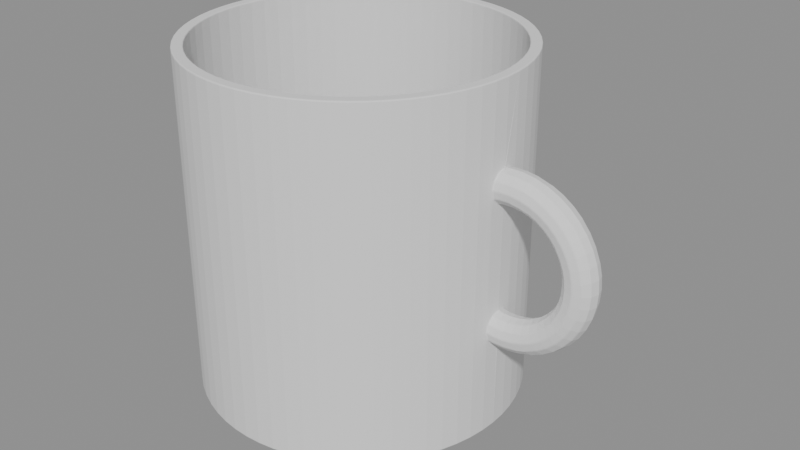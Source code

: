 # Source: model.blend  (saved by Blender 4.2.68; exported with 4.5.12 LTS)
import bpy
from mathutils import Matrix  # noqa: F401  (used for matrix-valued properties, if any)

bpy.ops.wm.read_factory_settings(use_empty=True)
scene = bpy.context.scene
scene.name = 'Scene'

# ---- meshes
me_cuerpo = bpy.data.meshes.new('cuerpo')
me_cuerpo.from_pydata([(0.0, 0.0, 0.0), (45.0, 0.0, 0.0), (45.0, 0.0, 95.0), (42.0, 0.0, 95.0), (42.0, 0.0, 4.0), (0.0, 0.0, 4.0), (44.78, 4.411, 0.0), (44.78, 4.411, 95.0), (41.8, 4.117, 95.0), (41.8, 4.117, 4.0), (46.76, 0.0, 34.03), (46.71, 2.25, 33.43), (44.14, 8.779, 0.0), (44.14, 8.779, 95.0), (46.58, 3.897, 31.79), (41.19, 8.194, 95.0), (46.39, 4.5, 29.54), (41.19, 8.194, 4.0), (46.21, 3.897, 27.3), (46.08, 2.25, 25.66), (46.03, 5.511e-16, 25.06), (46.08, -2.25, 25.66), (43.06, 13.06, 0.0), (43.06, 13.06, 95.0), (46.21, -3.897, 27.3), (40.19, 12.19, 95.0), (46.39, -4.5, 29.54), (40.19, 12.19, 4.0), (46.58, -3.897, 31.79), (46.71, -2.25, 33.43), (49.01, 0.0, 34.01), (49.05, 2.25, 33.41), (41.57, 17.22, 0.0), (49.17, 3.897, 31.77), (41.57, 17.22, 95.0), (49.32, 4.5, 29.53), (38.8, 16.07, 95.0), (49.48, 3.897, 27.28), (38.8, 16.07, 4.0), (49.59, 2.25, 25.64), (49.63, 5.511e-16, 25.04), (49.59, -2.25, 25.64), (39.69, 21.21, 0.0), (39.69, 21.21, 95.0), (49.48, -3.897, 27.28), (37.04, 19.8, 95.0), (49.32, -4.5, 29.53), (37.04, 19.8, 4.0), (49.17, -3.897, 31.77), (49.05, -2.25, 33.41), (51.24, 0.0, 34.34), (51.37, 2.25, 33.75), (37.42, 25.0, 0.0), (51.73, 3.897, 32.14), (37.42, 25.0, 95.0), (52.22, 4.5, 29.95), (34.92, 23.33, 95.0), (34.92, 23.33, 4.0), (52.71, 3.897, 27.75), (53.07, 2.25, 26.14), (53.2, 5.511e-16, 25.55), (53.07, -2.25, 26.14), (34.79, 28.55, 0.0), (52.71, -3.897, 27.75), (34.79, 28.55, 95.0), (32.47, 26.64, 95.0), (52.22, -4.5, 29.95), (32.47, 26.64, 4.0), (51.73, -3.897, 32.14), (51.37, -2.25, 33.75), (53.4, 0.0, 34.99), (31.82, 31.82, 0.0), (53.62, 2.25, 34.43), (31.82, 31.82, 95.0), (54.21, 3.897, 32.89), (55.02, 4.5, 30.79), (29.7, 29.7, 95.0), (55.84, 3.897, 28.7), (29.7, 29.7, 4.0), (56.43, 2.25, 27.16), (56.65, 5.511e-16, 26.6), (28.55, 34.79, 0.0), (56.43, -2.25, 27.16), (28.55, 34.79, 95.0), (55.84, -3.897, 28.7), (26.64, 32.47, 95.0), (55.02, -4.5, 30.79), (54.21, -3.897, 32.89), (26.64, 32.47, 4.0), (53.62, -2.25, 34.43), (55.44, 0.0, 35.96), (55.73, 2.25, 35.44), (25.0, 37.42, 0.0), (25.0, 37.42, 95.0), (56.55, 3.897, 34.01), (57.67, 4.5, 32.05), (23.33, 34.92, 95.0), (23.33, 34.92, 4.0), (58.79, 3.897, 30.1), (59.6, 2.25, 28.67), (59.9, 5.511e-16, 28.15), (21.21, 39.69, 0.0), (59.6, -2.25, 28.67), (21.21, 39.69, 95.0), (58.79, -3.897, 30.1), (19.8, 37.04, 95.0), (57.67, -4.5, 32.05), (56.55, -3.897, 34.01), (19.8, 37.04, 4.0), (55.73, -2.25, 35.44), (57.3, 0.0, 37.22), (57.68, 2.25, 36.75), (17.22, 41.57, 0.0), (17.22, 41.57, 95.0), (58.7, 3.897, 35.46), (60.1, 4.5, 33.69), (16.07, 38.8, 95.0), (61.49, 3.897, 31.93), (16.07, 38.8, 4.0), (62.51, 2.25, 30.64), (62.89, 5.511e-16, 30.17), (13.06, 43.06, 0.0), (62.51, -2.25, 30.64), (13.06, 43.06, 95.0), (61.49, -3.897, 31.93), (12.19, 40.19, 95.0), (60.1, -4.5, 33.69), (12.19, 40.19, 4.0), (58.7, -3.897, 35.46), (57.68, -2.25, 36.75), (58.96, 0.0, 38.75), (8.779, 44.14, 0.0), (59.4, 2.25, 38.34), (8.779, 44.14, 95.0), (60.6, 3.897, 37.22), (8.194, 41.19, 95.0), (62.25, 4.5, 35.68), (63.89, 3.897, 34.14), (8.194, 41.19, 4.0), (65.1, 2.25, 33.02), (65.54, 5.511e-16, 32.61), (4.411, 44.78, 0.0), (65.1, -2.25, 33.02), (63.89, -3.897, 34.14), (4.411, 44.78, 95.0), (62.25, -4.5, 35.68), (4.117, 41.8, 95.0), (60.6, -3.897, 37.22), (4.117, 41.8, 4.0), (59.4, -2.25, 38.34), (60.37, 0.0, 40.51), (60.87, 2.25, 40.17), (2.755e-15, 45.0, 0.0), (2.755e-15, 45.0, 95.0), (62.23, 3.897, 39.24), (2.572e-15, 42.0, 95.0), (64.08, 4.5, 37.97), (65.94, 3.897, 36.69), (2.572e-15, 42.0, 4.0), (67.3, 2.25, 35.76), (67.79, 5.511e-16, 35.42), (67.3, -2.25, 35.76), (-4.411, 44.78, 0.0), (-4.411, 44.78, 95.0), (65.94, -3.897, 36.69), (-4.117, 41.8, 95.0), (64.08, -4.5, 37.97), (-4.117, 41.8, 4.0), (62.23, -3.897, 39.24), (60.87, -2.25, 40.17), (61.5, 0.0, 42.46), (62.04, 2.25, 42.2), (-8.779, 44.14, 0.0), (63.53, 3.897, 41.48), (-8.779, 44.14, 95.0), (65.55, 4.5, 40.5), (-8.194, 41.19, 95.0), (-8.194, 41.19, 4.0), (67.58, 3.897, 39.52), (69.06, 2.25, 38.8), (69.6, 5.511e-16, 38.54), (69.06, -2.25, 38.8), (-13.06, 43.06, 0.0), (67.58, -3.897, 39.52), (-13.06, 43.06, 95.0), (65.55, -4.5, 40.5), (-12.19, 40.19, 95.0), (63.53, -3.897, 41.48), (-12.19, 40.19, 4.0), (62.04, -2.25, 42.2), (62.33, 0.0, 44.56), (62.9, 2.25, 44.38), (-17.22, 41.57, 0.0), (64.48, 3.897, 43.89), (-17.22, 41.57, 95.0), (66.63, 4.5, 43.22), (-16.07, 38.8, 95.0), (-16.07, 38.8, 4.0), (68.78, 3.897, 42.56), (70.35, 2.25, 42.07), (70.92, 5.511e-16, 41.89), (-21.21, 39.69, 0.0), (70.35, -2.25, 42.07), (68.78, -3.897, 42.56), (-21.21, 39.69, 95.0), (66.63, -4.5, 43.22), (-19.8, 37.04, 95.0), (-19.8, 37.04, 4.0), (64.48, -3.897, 43.89), (62.9, -2.25, 44.38), (62.83, 0.0, 46.75), (-25.0, 37.42, 0.0), (63.43, 2.25, 46.66), (-25.0, 37.42, 95.0), (65.06, 3.897, 46.42), (67.28, 4.5, 46.08), (-23.33, 34.92, 95.0), (69.5, 3.897, 45.74), (-23.33, 34.92, 4.0), (71.13, 2.25, 45.5), (71.73, 5.511e-16, 45.41), (71.13, -2.25, 45.5), (-28.55, 34.79, 0.0), (69.5, -3.897, 45.74), (-28.55, 34.79, 95.0), (67.28, -4.5, 46.08), (-26.64, 32.47, 95.0), (65.06, -3.897, 46.42), (-26.64, 32.47, 4.0), (63.43, -2.25, 46.66), (63.0, 0.0, 49.0), (63.6, 2.25, 49.0), (-31.82, 31.82, 0.0), (-31.82, 31.82, 95.0), (65.25, 3.897, 49.0), (-29.7, 29.7, 95.0), (67.5, 4.5, 49.0), (69.75, 3.897, 49.0), (-29.7, 29.7, 4.0), (71.4, 2.25, 49.0), (72.0, 5.511e-16, 49.0), (71.4, -2.25, 49.0), (-34.79, 28.55, 0.0), (69.75, -3.897, 49.0), (-34.79, 28.55, 95.0), (67.5, -4.5, 49.0), (-32.47, 26.64, 95.0), (65.25, -3.897, 49.0), (-32.47, 26.64, 4.0), (63.6, -2.25, 49.0), (62.83, 0.0, 51.25), (63.43, 2.25, 51.34), (-37.42, 25.0, 0.0), (65.06, 3.897, 51.58), (-37.42, 25.0, 95.0), (-34.92, 23.33, 95.0), (67.28, 4.5, 51.92), (69.5, 3.897, 52.26), (-34.92, 23.33, 4.0), (71.13, 2.25, 52.5), (71.73, 5.511e-16, 52.59), (-39.69, 21.21, 0.0), (71.13, -2.25, 52.5), (-39.69, 21.21, 95.0), (69.5, -3.897, 52.26), (67.28, -4.5, 51.92), (-37.04, 19.8, 95.0), (-37.04, 19.8, 4.0), (65.06, -3.897, 51.58), (63.43, -2.25, 51.34), (62.33, 0.0, 53.44), (-41.57, 17.22, 0.0), (62.9, 2.25, 53.62), (64.48, 3.897, 54.11), (-41.57, 17.22, 95.0), (66.63, 4.5, 54.78), (-38.8, 16.07, 95.0), (-38.8, 16.07, 4.0), (68.78, 3.897, 55.44), (70.35, 2.25, 55.93), (70.92, 5.511e-16, 56.11), (70.35, -2.25, 55.93), (-43.06, 13.06, 0.0), (68.78, -3.897, 55.44), (-43.06, 13.06, 95.0), (66.63, -4.5, 54.78), (-40.19, 12.19, 95.0), (-40.19, 12.19, 4.0), (64.48, -3.897, 54.11), (62.9, -2.25, 53.62), (61.5, 0.0, 55.54), (62.04, 2.25, 55.8), (-44.14, 8.779, 0.0), (63.53, 3.897, 56.52), (-44.14, 8.779, 95.0), (65.55, 4.5, 57.5), (-41.19, 8.194, 95.0), (67.58, 3.897, 58.48), (-41.19, 8.194, 4.0), (69.06, 2.25, 59.2), (69.6, 5.511e-16, 59.46), (-44.78, 4.411, 0.0), (69.06, -2.25, 59.2), (-44.78, 4.411, 95.0), (67.58, -3.897, 58.48), (65.55, -4.5, 57.5), (-41.8, 4.117, 95.0), (63.53, -3.897, 56.52), (-41.8, 4.117, 4.0), (62.04, -2.25, 55.8), (60.37, 0.0, 57.49), (60.87, 2.25, 57.83), (-45.0, 5.511e-15, 0.0), (62.23, 3.897, 58.76), (-45.0, 5.511e-15, 95.0), (64.08, 4.5, 60.03), (-42.0, 5.144e-15, 95.0), (-42.0, 5.144e-15, 4.0), (65.94, 3.897, 61.31), (67.3, 2.25, 62.24), (67.79, 5.511e-16, 62.58), (-44.78, -4.411, 0.0), (67.3, -2.25, 62.24), (-44.78, -4.411, 95.0), (65.94, -3.897, 61.31), (-41.8, -4.117, 95.0), (64.08, -4.5, 60.03), (-41.8, -4.117, 4.0), (62.23, -3.897, 58.76), (60.87, -2.25, 57.83), (58.96, 0.0, 59.25), (-44.14, -8.779, 0.0), (59.4, 2.25, 59.66), (-44.14, -8.779, 95.0), (60.6, 3.897, 60.78), (-41.19, -8.194, 95.0), (62.25, 4.5, 62.32), (-41.19, -8.194, 4.0), (63.89, 3.897, 63.86), (65.1, 2.25, 64.98), (65.54, 5.511e-16, 65.39), (65.1, -2.25, 64.98), (-43.06, -13.06, 0.0), (-43.06, -13.06, 95.0), (63.89, -3.897, 63.86), (-40.19, -12.19, 95.0), (62.25, -4.5, 62.32), (60.6, -3.897, 60.78), (-40.19, -12.19, 4.0), (59.4, -2.25, 59.66), (57.3, 0.0, 60.78), (57.68, 2.25, 61.25), (-41.57, -17.22, 0.0), (-41.57, -17.22, 95.0), (58.7, 3.897, 62.54), (-38.8, -16.07, 95.0), (60.1, 4.5, 64.31), (-38.8, -16.07, 4.0), (61.49, 3.897, 66.07), (62.51, 2.25, 67.36), (62.89, 5.511e-16, 67.83), (62.51, -2.25, 67.36), (-39.69, -21.21, 0.0), (61.49, -3.897, 66.07), (-39.69, -21.21, 95.0), (60.1, -4.5, 64.31), (-37.04, -19.8, 95.0), (58.7, -3.897, 62.54), (-37.04, -19.8, 4.0), (57.68, -2.25, 61.25), (55.44, 0.0, 62.04), (-37.42, -25.0, 0.0), (55.73, 2.25, 62.56), (56.55, 3.897, 63.99), (-37.42, -25.0, 95.0), (57.67, 4.5, 65.95), (-34.92, -23.33, 95.0), (58.79, 3.897, 67.9), (-34.92, -23.33, 4.0), (59.6, 2.25, 69.33), (59.9, 5.511e-16, 69.85), (59.6, -2.25, 69.33), (-34.79, -28.55, 0.0), (-34.79, -28.55, 95.0), (58.79, -3.897, 67.9), (-32.47, -26.64, 95.0), (57.67, -4.5, 65.95), (-32.47, -26.64, 4.0), (56.55, -3.897, 63.99), (55.73, -2.25, 62.56), (53.4, 0.0, 63.01), (-31.82, -31.82, 0.0), (53.62, 2.25, 63.57), (54.21, 3.897, 65.11), (-31.82, -31.82, 95.0), (-29.7, -29.7, 95.0), (55.02, 4.5, 67.21), (-29.7, -29.7, 4.0), (55.84, 3.897, 69.3), (56.43, 2.25, 70.84), (56.65, 5.511e-16, 71.4), (56.43, -2.25, 70.84), (-28.55, -34.79, 0.0), (55.84, -3.897, 69.3), (-28.55, -34.79, 95.0), (55.02, -4.5, 67.21), (-26.64, -32.47, 95.0), (-26.64, -32.47, 4.0), (54.21, -3.897, 65.11), (53.62, -2.25, 63.57), (51.24, 0.0, 63.66), (51.37, 2.25, 64.25), (-25.0, -37.42, 0.0), (51.73, 3.897, 65.86), (-25.0, -37.42, 95.0), (52.22, 4.5, 68.05), (-23.33, -34.92, 95.0), (52.71, 3.897, 70.25), (-23.33, -34.92, 4.0), (53.07, 2.25, 71.86), (53.2, 5.511e-16, 72.45), (-21.21, -39.69, 0.0), (53.07, -2.25, 71.86), (-21.21, -39.69, 95.0), (52.71, -3.897, 70.25), (52.22, -4.5, 68.05), (-19.8, -37.04, 95.0), (51.73, -3.897, 65.86), (-19.8, -37.04, 4.0), (51.37, -2.25, 64.25), (49.01, 0.0, 63.99), (-17.22, -41.57, 0.0), (49.05, 2.25, 64.59), (49.17, 3.897, 66.23), (-17.22, -41.57, 95.0), (-16.07, -38.8, 95.0), (49.32, 4.5, 68.47), (49.48, 3.897, 70.72), (-16.07, -38.8, 4.0), (49.59, 2.25, 72.36), (49.63, 5.511e-16, 72.96), (-13.06, -43.06, 0.0), (49.59, -2.25, 72.36), (-13.06, -43.06, 95.0), (49.48, -3.897, 70.72), (-12.19, -40.19, 95.0), (49.32, -4.5, 68.47), (-12.19, -40.19, 4.0), (49.17, -3.897, 66.23), (49.05, -2.25, 64.59), (46.76, 0.0, 63.97), (46.71, 2.25, 64.57), (-8.779, -44.14, 0.0), (46.58, 3.897, 66.21), (-8.779, -44.14, 95.0), (-8.194, -41.19, 95.0), (46.39, 4.5, 68.46), (-8.194, -41.19, 4.0), (46.21, 3.897, 70.7), (46.08, 2.25, 72.34), (46.03, 5.511e-16, 72.94), (-4.411, -44.78, 0.0), (46.08, -2.25, 72.34), (-4.411, -44.78, 95.0), (46.21, -3.897, 70.7), (-4.117, -41.8, 95.0), (46.39, -4.5, 68.46), (-4.117, -41.8, 4.0), (46.58, -3.897, 66.21), (46.71, -2.25, 64.57), (-8.266e-15, -45.0, 0.0), (-8.266e-15, -45.0, 95.0), (-7.715e-15, -42.0, 95.0), (-7.715e-15, -42.0, 4.0), (4.411, -44.78, 0.0), (4.411, -44.78, 95.0), (4.117, -41.8, 95.0), (4.117, -41.8, 4.0), (8.779, -44.14, 0.0), (8.779, -44.14, 95.0), (8.194, -41.19, 95.0), (8.194, -41.19, 4.0), (13.06, -43.06, 0.0), (13.06, -43.06, 95.0), (12.19, -40.19, 95.0), (12.19, -40.19, 4.0), (17.22, -41.57, 0.0), (17.22, -41.57, 95.0), (16.07, -38.8, 95.0), (16.07, -38.8, 4.0), (21.21, -39.69, 0.0), (21.21, -39.69, 95.0), (19.8, -37.04, 95.0), (19.8, -37.04, 4.0), (25.0, -37.42, 0.0), (25.0, -37.42, 95.0), (23.33, -34.92, 95.0), (23.33, -34.92, 4.0), (28.55, -34.79, 0.0), (28.55, -34.79, 95.0), (26.64, -32.47, 95.0), (26.64, -32.47, 4.0), (31.82, -31.82, 0.0), (31.82, -31.82, 95.0), (29.7, -29.7, 95.0), (29.7, -29.7, 4.0), (34.79, -28.55, 0.0), (34.79, -28.55, 95.0), (32.47, -26.64, 95.0), (32.47, -26.64, 4.0), (37.42, -25.0, 0.0), (37.42, -25.0, 95.0), (34.92, -23.33, 95.0), (34.92, -23.33, 4.0), (39.69, -21.21, 0.0), (39.69, -21.21, 95.0), (37.04, -19.8, 95.0), (37.04, -19.8, 4.0), (41.57, -17.22, 0.0), (41.57, -17.22, 95.0), (38.8, -16.07, 95.0), (38.8, -16.07, 4.0), (43.06, -13.06, 0.0), (43.06, -13.06, 95.0), (40.19, -12.19, 95.0), (40.19, -12.19, 4.0), (44.14, -8.779, 0.0), (44.14, -8.779, 95.0), (41.19, -8.194, 95.0), (41.19, -8.194, 4.0), (44.78, -4.411, 0.0), (44.78, -4.411, 95.0), (41.8, -4.117, 95.0), (41.8, -4.117, 4.0), (44.89, 2.25, 33.72), (44.89, 2.25, 25.84), (44.81, 3.897, 32.07), (44.81, 3.897, 65.93), (44.78, 4.411, 29.46), (44.78, 4.411, 30.13), (44.78, 4.411, 67.87), (44.78, 4.411, 68.54), (44.81, 3.897, 70.48), (44.81, 3.897, 27.52), (45.0, 5.511e-16, 25.22), (45.0, 0.0, 25.22), (45.0, 0.0, 34.32), (45.0, 0.0, 63.68), (45.0, 5.511e-16, 72.78), (45.0, 0.0, 72.78), (44.89, 2.25, 64.28), (44.89, 2.25, 72.16), (44.77, 4.5, 68.2), (44.77, 4.5, 29.8), (44.77, -4.5, 29.8), (44.77, -4.5, 68.2), (44.78, -4.411, 29.46), (44.78, -4.411, 30.13), (44.78, -4.411, 67.87), (44.78, -4.411, 68.54), (44.89, -2.25, 25.84), (44.89, -2.25, 33.72), (44.81, -3.897, 32.07), (44.81, -3.897, 27.52), (44.89, -2.25, 64.28), (44.81, -3.897, 65.93), (44.89, -2.25, 72.16), (44.81, -3.897, 70.48)], [], [(6, 1, 0), (545, 1, 6, 538, 543, 535, 544), (541, 7, 2, 549, 548, 551, 542), (547, 546, 534, 536, 539, 540, 537, 550), (2, 7, 8, 3), (3, 8, 9, 4), (9, 5, 4), (12, 6, 0), (538, 6, 12, 13, 7, 541, 552, 540, 539, 553), (7, 13, 15, 8), (8, 15, 17, 9), (17, 5, 9), (22, 12, 0), (12, 22, 23, 13), (13, 23, 25, 15), (15, 25, 27, 17), (27, 5, 17), (32, 22, 0), (22, 32, 34, 23), (23, 34, 36, 25), (25, 36, 38, 27), (38, 5, 27), (42, 32, 0), (32, 42, 43, 34), (34, 43, 45, 36), (36, 45, 47, 38), (47, 5, 38), (52, 42, 0), (42, 52, 54, 43), (43, 54, 56, 45), (45, 56, 57, 47), (57, 5, 47), (62, 52, 0), (52, 62, 64, 54), (54, 64, 65, 56), (56, 65, 67, 57), (67, 5, 57), (71, 62, 0), (62, 71, 73, 64), (64, 73, 76, 65), (65, 76, 78, 67), (78, 5, 67), (81, 71, 0), (71, 81, 83, 73), (73, 83, 85, 76), (76, 85, 88, 78), (88, 5, 78), (92, 81, 0), (81, 92, 93, 83), (83, 93, 96, 85), (85, 96, 97, 88), (97, 5, 88), (101, 92, 0), (92, 101, 103, 93), (93, 103, 105, 96), (96, 105, 108, 97), (108, 5, 97), (112, 101, 0), (101, 112, 113, 103), (103, 113, 116, 105), (105, 116, 118, 108), (118, 5, 108), (121, 112, 0), (112, 121, 123, 113), (113, 123, 125, 116), (116, 125, 127, 118), (127, 5, 118), (131, 121, 0), (121, 131, 133, 123), (123, 133, 135, 125), (125, 135, 138, 127), (138, 5, 127), (141, 131, 0), (131, 141, 144, 133), (133, 144, 146, 135), (135, 146, 148, 138), (148, 5, 138), (152, 141, 0), (141, 152, 153, 144), (144, 153, 155, 146), (146, 155, 158, 148), (158, 5, 148), (162, 152, 0), (152, 162, 163, 153), (153, 163, 165, 155), (155, 165, 167, 158), (167, 5, 158), (162, 0, 172), (162, 172, 174, 163), (163, 174, 176, 165), (165, 176, 177, 167), (167, 177, 5), (172, 0, 182), (172, 182, 184, 174), (174, 184, 186, 176), (176, 186, 188, 177), (177, 188, 5), (182, 0, 192), (182, 192, 194, 184), (184, 194, 196, 186), (186, 196, 197, 188), (188, 197, 5), (192, 0, 201), (192, 201, 204, 194), (194, 204, 206, 196), (196, 206, 207, 197), (197, 207, 5), (201, 0, 211), (201, 211, 213, 204), (204, 213, 216, 206), (206, 216, 218, 207), (207, 218, 5), (211, 0, 222), (211, 222, 224, 213), (213, 224, 226, 216), (216, 226, 228, 218), (218, 228, 5), (222, 0, 232), (222, 232, 233, 224), (224, 233, 235, 226), (226, 235, 238, 228), (228, 238, 5), (232, 0, 242), (232, 242, 244, 233), (233, 244, 246, 235), (235, 246, 248, 238), (238, 248, 5), (242, 0, 252), (242, 252, 254, 244), (244, 254, 255, 246), (246, 255, 258, 248), (248, 258, 5), (252, 0, 261), (252, 261, 263, 254), (254, 263, 266, 255), (255, 266, 267, 258), (258, 267, 5), (261, 0, 271), (261, 271, 274, 263), (263, 274, 276, 266), (266, 276, 277, 267), (267, 277, 5), (271, 0, 282), (271, 282, 284, 274), (274, 284, 286, 276), (276, 286, 287, 277), (277, 287, 5), (282, 0, 292), (282, 292, 294, 284), (284, 294, 296, 286), (286, 296, 298, 287), (287, 298, 5), (292, 0, 301), (292, 301, 303, 294), (294, 303, 306, 296), (296, 306, 308, 298), (298, 308, 5), (301, 0, 312), (301, 312, 314, 303), (303, 314, 316, 306), (306, 316, 317, 308), (308, 317, 5), (312, 0, 321), (312, 321, 323, 314), (314, 323, 325, 316), (316, 325, 327, 317), (317, 327, 5), (321, 0, 331), (321, 331, 333, 323), (323, 333, 335, 325), (325, 335, 337, 327), (327, 337, 5), (331, 0, 342), (331, 342, 343, 333), (333, 343, 345, 335), (335, 345, 348, 337), (337, 348, 5), (342, 0, 352), (342, 352, 353, 343), (343, 353, 355, 345), (345, 355, 357, 348), (348, 357, 5), (352, 0, 362), (352, 362, 364, 353), (353, 364, 366, 355), (355, 366, 368, 357), (357, 368, 5), (362, 0, 371), (362, 371, 374, 364), (364, 374, 376, 366), (366, 376, 378, 368), (368, 378, 5), (371, 0, 382), (371, 382, 383, 374), (374, 383, 385, 376), (376, 385, 387, 378), (378, 387, 5), (382, 0, 391), (382, 391, 394, 383), (383, 394, 395, 385), (385, 395, 397, 387), (387, 397, 5), (391, 0, 402), (391, 402, 404, 394), (394, 404, 406, 395), (395, 406, 407, 397), (397, 407, 5), (402, 0, 412), (402, 412, 414, 404), (404, 414, 416, 406), (406, 416, 418, 407), (407, 418, 5), (412, 0, 421), (412, 421, 423, 414), (414, 423, 426, 416), (416, 426, 428, 418), (418, 428, 5), (421, 0, 431), (421, 431, 434, 423), (423, 434, 435, 426), (426, 435, 438, 428), (428, 438, 5), (431, 0, 441), (431, 441, 443, 434), (434, 443, 445, 435), (435, 445, 447, 438), (438, 447, 5), (441, 0, 452), (441, 452, 454, 443), (443, 454, 455, 445), (445, 455, 457, 447), (447, 457, 5), (452, 0, 461), (452, 461, 463, 454), (454, 463, 465, 455), (455, 465, 467, 457), (457, 467, 5), (461, 0, 470), (461, 470, 471, 463), (463, 471, 472, 465), (465, 472, 473, 467), (467, 473, 5), (0, 474, 470), (470, 474, 475, 471), (471, 475, 476, 472), (472, 476, 477, 473), (5, 473, 477), (0, 478, 474), (474, 478, 479, 475), (475, 479, 480, 476), (476, 480, 481, 477), (5, 477, 481), (0, 482, 478), (478, 482, 483, 479), (479, 483, 484, 480), (480, 484, 485, 481), (5, 481, 485), (0, 486, 482), (482, 486, 487, 483), (483, 487, 488, 484), (484, 488, 489, 485), (5, 485, 489), (0, 490, 486), (486, 490, 491, 487), (487, 491, 492, 488), (488, 492, 493, 489), (5, 489, 493), (0, 494, 490), (490, 494, 495, 491), (491, 495, 496, 492), (492, 496, 497, 493), (5, 493, 497), (0, 498, 494), (494, 498, 499, 495), (495, 499, 500, 496), (496, 500, 501, 497), (5, 497, 501), (0, 502, 498), (498, 502, 503, 499), (499, 503, 504, 500), (500, 504, 505, 501), (5, 501, 505), (0, 506, 502), (502, 506, 507, 503), (503, 507, 508, 504), (504, 508, 509, 505), (5, 505, 509), (0, 510, 506), (506, 510, 511, 507), (507, 511, 512, 508), (508, 512, 513, 509), (5, 509, 513), (0, 514, 510), (510, 514, 515, 511), (511, 515, 516, 512), (512, 516, 517, 513), (5, 513, 517), (0, 518, 514), (514, 518, 519, 515), (515, 519, 520, 516), (516, 520, 521, 517), (5, 517, 521), (0, 522, 518), (518, 522, 523, 519), (519, 523, 524, 520), (520, 524, 525, 521), (5, 521, 525), (0, 526, 522), (522, 526, 527, 523), (523, 527, 528, 524), (524, 528, 529, 525), (5, 525, 529), (0, 530, 526), (559, 531, 527, 526, 530, 556, 554, 557, 558, 555), (527, 531, 532, 528), (528, 532, 533, 529), (5, 529, 533), (0, 1, 530), (549, 2, 531, 559, 567, 566), (561, 546, 547, 564, 565, 558, 557, 562), (556, 530, 1, 545, 560, 563), (531, 2, 3, 532), (532, 3, 4, 533), (5, 533, 4), (546, 10, 11, 534), (11, 14, 536, 534), (14, 16, 553, 539, 536), (553, 16, 18, 543, 538), (543, 18, 19, 535), (535, 19, 20, 544), (545, 544, 20, 21, 560), (560, 21, 24, 563), (563, 24, 26, 554, 556), (557, 554, 26, 28, 562), (28, 29, 561, 562), (29, 10, 546, 561), (10, 30, 31, 11), (11, 31, 33, 14), (14, 33, 35, 16), (16, 35, 37, 18), (18, 37, 39, 19), (19, 39, 40, 20), (20, 40, 41, 21), (21, 41, 44, 24), (24, 44, 46, 26), (26, 46, 48, 28), (28, 48, 49, 29), (29, 49, 30, 10), (30, 50, 51, 31), (31, 51, 53, 33), (33, 53, 55, 35), (35, 55, 58, 37), (37, 58, 59, 39), (39, 59, 60, 40), (40, 60, 61, 41), (41, 61, 63, 44), (44, 63, 66, 46), (46, 66, 68, 48), (48, 68, 69, 49), (49, 69, 50, 30), (50, 70, 72, 51), (51, 72, 74, 53), (53, 74, 75, 55), (55, 75, 77, 58), (58, 77, 79, 59), (59, 79, 80, 60), (60, 80, 82, 61), (61, 82, 84, 63), (63, 84, 86, 66), (66, 86, 87, 68), (68, 87, 89, 69), (69, 89, 70, 50), (70, 90, 91, 72), (72, 91, 94, 74), (74, 94, 95, 75), (75, 95, 98, 77), (77, 98, 99, 79), (79, 99, 100, 80), (80, 100, 102, 82), (82, 102, 104, 84), (84, 104, 106, 86), (86, 106, 107, 87), (87, 107, 109, 89), (89, 109, 90, 70), (90, 110, 111, 91), (91, 111, 114, 94), (94, 114, 115, 95), (95, 115, 117, 98), (98, 117, 119, 99), (99, 119, 120, 100), (100, 120, 122, 102), (102, 122, 124, 104), (104, 124, 126, 106), (106, 126, 128, 107), (107, 128, 129, 109), (109, 129, 110, 90), (110, 130, 132, 111), (111, 132, 134, 114), (114, 134, 136, 115), (115, 136, 137, 117), (117, 137, 139, 119), (119, 139, 140, 120), (120, 140, 142, 122), (122, 142, 143, 124), (124, 143, 145, 126), (126, 145, 147, 128), (128, 147, 149, 129), (129, 149, 130, 110), (130, 150, 151, 132), (132, 151, 154, 134), (134, 154, 156, 136), (136, 156, 157, 137), (137, 157, 159, 139), (139, 159, 160, 140), (140, 160, 161, 142), (142, 161, 164, 143), (143, 164, 166, 145), (145, 166, 168, 147), (147, 168, 169, 149), (149, 169, 150, 130), (150, 170, 171, 151), (151, 171, 173, 154), (154, 173, 175, 156), (156, 175, 178, 157), (157, 178, 179, 159), (159, 179, 180, 160), (160, 180, 181, 161), (161, 181, 183, 164), (164, 183, 185, 166), (166, 185, 187, 168), (168, 187, 189, 169), (169, 189, 170, 150), (170, 190, 191, 171), (171, 191, 193, 173), (173, 193, 195, 175), (175, 195, 198, 178), (178, 198, 199, 179), (179, 199, 200, 180), (180, 200, 202, 181), (181, 202, 203, 183), (183, 203, 205, 185), (185, 205, 208, 187), (187, 208, 209, 189), (189, 209, 190, 170), (190, 210, 212, 191), (191, 212, 214, 193), (193, 214, 215, 195), (195, 215, 217, 198), (198, 217, 219, 199), (199, 219, 220, 200), (200, 220, 221, 202), (202, 221, 223, 203), (203, 223, 225, 205), (205, 225, 227, 208), (208, 227, 229, 209), (209, 229, 210, 190), (210, 230, 231, 212), (212, 231, 234, 214), (214, 234, 236, 215), (215, 236, 237, 217), (217, 237, 239, 219), (219, 239, 240, 220), (220, 240, 241, 221), (221, 241, 243, 223), (223, 243, 245, 225), (225, 245, 247, 227), (227, 247, 249, 229), (229, 249, 230, 210), (230, 250, 251, 231), (231, 251, 253, 234), (234, 253, 256, 236), (236, 256, 257, 237), (237, 257, 259, 239), (239, 259, 260, 240), (240, 260, 262, 241), (241, 262, 264, 243), (243, 264, 265, 245), (245, 265, 268, 247), (247, 268, 269, 249), (249, 269, 250, 230), (250, 270, 272, 251), (251, 272, 273, 253), (253, 273, 275, 256), (256, 275, 278, 257), (257, 278, 279, 259), (259, 279, 280, 260), (260, 280, 281, 262), (262, 281, 283, 264), (264, 283, 285, 265), (265, 285, 288, 268), (268, 288, 289, 269), (269, 289, 270, 250), (270, 290, 291, 272), (272, 291, 293, 273), (273, 293, 295, 275), (275, 295, 297, 278), (278, 297, 299, 279), (279, 299, 300, 280), (280, 300, 302, 281), (281, 302, 304, 283), (283, 304, 305, 285), (285, 305, 307, 288), (288, 307, 309, 289), (289, 309, 290, 270), (290, 310, 311, 291), (291, 311, 313, 293), (293, 313, 315, 295), (295, 315, 318, 297), (297, 318, 319, 299), (299, 319, 320, 300), (300, 320, 322, 302), (302, 322, 324, 304), (304, 324, 326, 305), (305, 326, 328, 307), (307, 328, 329, 309), (309, 329, 310, 290), (310, 330, 332, 311), (311, 332, 334, 313), (313, 334, 336, 315), (315, 336, 338, 318), (318, 338, 339, 319), (319, 339, 340, 320), (320, 340, 341, 322), (322, 341, 344, 324), (324, 344, 346, 326), (326, 346, 347, 328), (328, 347, 349, 329), (329, 349, 330, 310), (330, 350, 351, 332), (332, 351, 354, 334), (334, 354, 356, 336), (336, 356, 358, 338), (338, 358, 359, 339), (339, 359, 360, 340), (340, 360, 361, 341), (341, 361, 363, 344), (344, 363, 365, 346), (346, 365, 367, 347), (347, 367, 369, 349), (349, 369, 350, 330), (350, 370, 372, 351), (351, 372, 373, 354), (354, 373, 375, 356), (356, 375, 377, 358), (358, 377, 379, 359), (359, 379, 380, 360), (360, 380, 381, 361), (361, 381, 384, 363), (363, 384, 386, 365), (365, 386, 388, 367), (367, 388, 389, 369), (369, 389, 370, 350), (370, 390, 392, 372), (372, 392, 393, 373), (373, 393, 396, 375), (375, 396, 398, 377), (377, 398, 399, 379), (379, 399, 400, 380), (380, 400, 401, 381), (381, 401, 403, 384), (384, 403, 405, 386), (386, 405, 408, 388), (388, 408, 409, 389), (389, 409, 390, 370), (390, 410, 411, 392), (392, 411, 413, 393), (393, 413, 415, 396), (396, 415, 417, 398), (398, 417, 419, 399), (399, 419, 420, 400), (400, 420, 422, 401), (401, 422, 424, 403), (403, 424, 425, 405), (405, 425, 427, 408), (408, 427, 429, 409), (409, 429, 410, 390), (410, 430, 432, 411), (411, 432, 433, 413), (413, 433, 436, 415), (415, 436, 437, 417), (417, 437, 439, 419), (419, 439, 440, 420), (420, 440, 442, 422), (422, 442, 444, 424), (424, 444, 446, 425), (425, 446, 448, 427), (427, 448, 449, 429), (429, 449, 430, 410), (430, 450, 451, 432), (432, 451, 453, 433), (433, 453, 456, 436), (436, 456, 458, 437), (437, 458, 459, 439), (439, 459, 460, 440), (440, 460, 462, 442), (442, 462, 464, 444), (444, 464, 466, 446), (446, 466, 468, 448), (448, 468, 469, 449), (449, 469, 450, 430), (550, 451, 450, 547), (537, 453, 451, 550), (552, 456, 453, 537, 540), (458, 456, 552, 541, 542), (459, 458, 542, 551), (548, 460, 459, 551), (566, 462, 460, 548, 549), (464, 462, 566, 567), (559, 555, 466, 464, 567), (565, 468, 466, 555, 558), (564, 469, 468, 565), (450, 469, 564, 547)])
me_cuerpo.update()

# ---- objects
ob_cuerpo = bpy.data.objects.new('cuerpo', me_cuerpo)

# ---- transforms, parenting, visibility, modifiers, constraints
ob_cuerpo.location = (0.0, 0.0, 0.0)
_m = ob_cuerpo.modifiers.new('filete', 'BEVEL')
_m.width = 1.0
_m.width_pct = 1.0
_m.segments = 2

# ---- collection membership
scene.collection.objects.link(ob_cuerpo)

# ---- scene / render settings (as saved in the file)
scene.frame_start = 1; scene.frame_end = 250; scene.frame_set(1)
scene.render.engine = 'BLENDER_EEVEE_NEXT'
bpy.context.view_layer.update()

# ---- added for rendering (the .blend has no active camera and no usable light): camera, sun + grey world if the file has none
cam_auto = bpy.data.cameras.new('AutoCamera')
cam_auto.lens = 50.0
cam_auto.sensor_width = 36.0
cam_auto.clip_end = 2850.34
ob_auto_camera = bpy.data.objects.new('AutoCamera', cam_auto)
scene.collection.objects.link(ob_auto_camera)
ob_auto_camera.location = (175.913, -194.896, 177.431)
ob_auto_camera.rotation_euler = (1.09748, -7.21219e-08, 0.694738)
scene.camera = ob_auto_camera
light_auto_sun = bpy.data.lights.new('AutoSun', 'SUN')
light_auto_sun.energy = 3.0
light_auto_sun.angle = 0.0523599
ob_auto_sun = bpy.data.objects.new('AutoSun', light_auto_sun)
scene.collection.objects.link(ob_auto_sun)
ob_auto_sun.rotation_euler = (0.872665, 0.174533, 0.523599)
if scene.world is None:
    world_auto = bpy.data.worlds.new('AutoWorld')
    world_auto.color = (0.3, 0.3, 0.3)
    scene.world = world_auto
bpy.context.view_layer.update()
